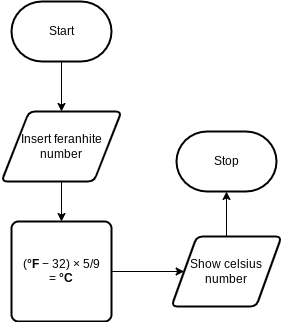

The diagram above was exported from draw.io. Its source (the exported page's mxGraphModel, read from the mxfile embedded in the PNG):
<mxGraphModel dx="1074" dy="741" grid="1" gridSize="10" guides="1" tooltips="1" connect="1" arrows="1" fold="1" page="1" pageScale="1" pageWidth="827" pageHeight="1169" math="0" shadow="0">
  <root>
    <mxCell id="0" />
    <mxCell id="1" parent="0" />
    <mxCell id="4" style="edgeStyle=none;html=1;exitX=0.5;exitY=1;exitDx=0;exitDy=0;exitPerimeter=0;entryX=0.5;entryY=0;entryDx=0;entryDy=0;" edge="1" parent="1" source="2" target="3">
      <mxGeometry relative="1" as="geometry">
        <mxPoint x="410" y="250" as="targetPoint" />
      </mxGeometry>
    </mxCell>
    <mxCell id="2" value="Start" style="strokeWidth=2;html=1;shape=mxgraph.flowchart.terminator;whiteSpace=wrap;" vertex="1" parent="1">
      <mxGeometry x="330" y="160" width="100" height="60" as="geometry" />
    </mxCell>
    <mxCell id="8" style="edgeStyle=none;html=1;exitX=0.5;exitY=1;exitDx=0;exitDy=0;" edge="1" parent="1" source="3" target="5">
      <mxGeometry relative="1" as="geometry" />
    </mxCell>
    <mxCell id="3" value="Insert feranhite number" style="shape=parallelogram;html=1;strokeWidth=2;perimeter=parallelogramPerimeter;whiteSpace=wrap;rounded=1;arcSize=12;size=0.23;" vertex="1" parent="1">
      <mxGeometry x="320" y="270" width="120" height="70" as="geometry" />
    </mxCell>
    <mxCell id="11" style="edgeStyle=none;html=1;exitX=1;exitY=0.5;exitDx=0;exitDy=0;entryX=0;entryY=0.5;entryDx=0;entryDy=0;" edge="1" parent="1" source="5" target="9">
      <mxGeometry relative="1" as="geometry" />
    </mxCell>
    <mxCell id="5" value="&lt;div class=&quot;bjhkR&quot; style=&quot;margin-bottom: 2px ; padding: 2.5px 3px 1.5px&quot;&gt;(&lt;b&gt;°F&lt;/b&gt;&amp;nbsp;− 32) × 5/9 =&amp;nbsp;&lt;b&gt;°C&lt;/b&gt;&lt;/div&gt;" style="rounded=1;whiteSpace=wrap;html=1;absoluteArcSize=1;arcSize=14;strokeWidth=2;" vertex="1" parent="1">
      <mxGeometry x="330" y="380" width="100" height="100" as="geometry" />
    </mxCell>
    <mxCell id="13" style="edgeStyle=none;html=1;exitX=0.5;exitY=0;exitDx=0;exitDy=0;entryX=0.5;entryY=1;entryDx=0;entryDy=0;entryPerimeter=0;" edge="1" parent="1" source="9" target="12">
      <mxGeometry relative="1" as="geometry" />
    </mxCell>
    <mxCell id="9" value="Show celsius number" style="shape=parallelogram;html=1;strokeWidth=2;perimeter=parallelogramPerimeter;whiteSpace=wrap;rounded=1;arcSize=12;size=0.23;" vertex="1" parent="1">
      <mxGeometry x="490" y="395" width="110" height="70" as="geometry" />
    </mxCell>
    <mxCell id="12" value="Stop" style="strokeWidth=2;html=1;shape=mxgraph.flowchart.terminator;whiteSpace=wrap;" vertex="1" parent="1">
      <mxGeometry x="495" y="290" width="100" height="60" as="geometry" />
    </mxCell>
  </root>
</mxGraphModel>